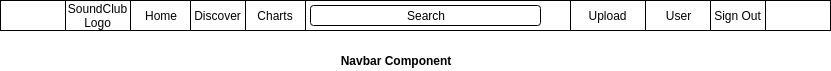

The diagram above was exported from draw.io. Its source (the exported page's mxGraphModel, read from the mxfile embedded in the PNG):
<mxGraphModel dx="1426" dy="736" grid="1" gridSize="10" guides="1" tooltips="1" connect="1" arrows="1" fold="1" page="1" pageScale="1" pageWidth="850" pageHeight="1100" background="#ffffff" math="0" shadow="0">
  <root>
    <mxCell id="0" />
    <mxCell id="1" parent="0" />
    <mxCell id="1cb58df7d66a047e-1" value="" style="whiteSpace=wrap;html=1;" vertex="1" parent="1">
      <mxGeometry x="10" y="80" width="830" height="30" as="geometry" />
    </mxCell>
    <mxCell id="1cb58df7d66a047e-2" value="Navbar Component" style="text;html=1;strokeColor=none;fillColor=none;align=center;verticalAlign=middle;whiteSpace=wrap;fontStyle=1" vertex="1" parent="1">
      <mxGeometry x="340" y="130" width="130" height="20" as="geometry" />
    </mxCell>
    <mxCell id="1cb58df7d66a047e-3" value="SoundClub Logo" style="whiteSpace=wrap;html=1;" vertex="1" parent="1">
      <mxGeometry x="75" y="80" width="65" height="30" as="geometry" />
    </mxCell>
    <mxCell id="1cb58df7d66a047e-4" value="Home" style="whiteSpace=wrap;html=1;" vertex="1" parent="1">
      <mxGeometry x="140" y="80" width="60" height="30" as="geometry" />
    </mxCell>
    <mxCell id="1cb58df7d66a047e-5" value="Discover" style="whiteSpace=wrap;html=1;" vertex="1" parent="1">
      <mxGeometry x="200" y="80" width="55" height="30" as="geometry" />
    </mxCell>
    <mxCell id="1cb58df7d66a047e-6" value="Charts" style="whiteSpace=wrap;html=1;" vertex="1" parent="1">
      <mxGeometry x="255" y="80" width="60" height="30" as="geometry" />
    </mxCell>
    <mxCell id="1cb58df7d66a047e-8" value="Sign Out" style="whiteSpace=wrap;html=1;" vertex="1" parent="1">
      <mxGeometry x="720" y="80" width="55" height="30" as="geometry" />
    </mxCell>
    <mxCell id="1cb58df7d66a047e-9" value="Upload" style="whiteSpace=wrap;html=1;" vertex="1" parent="1">
      <mxGeometry x="580" y="80" width="75" height="30" as="geometry" />
    </mxCell>
    <mxCell id="1cb58df7d66a047e-11" value="Search" style="rounded=1;whiteSpace=wrap;html=1;" vertex="1" parent="1">
      <mxGeometry x="320" y="85" width="230" height="20" as="geometry" />
    </mxCell>
    <mxCell id="1cb58df7d66a047e-12" value="User" style="whiteSpace=wrap;html=1;" vertex="1" parent="1">
      <mxGeometry x="655" y="80" width="65" height="30" as="geometry" />
    </mxCell>
  </root>
</mxGraphModel>